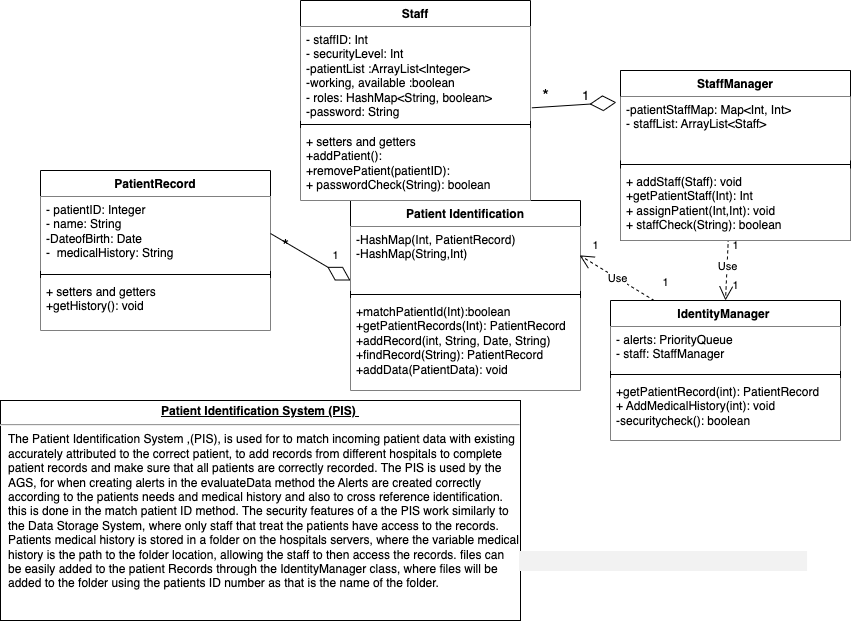

The diagram above was exported from draw.io. Its source (the exported page's mxGraphModel, read from the mxfile embedded in the PNG):
<mxGraphModel dx="1468" dy="938" grid="1" gridSize="10" guides="1" tooltips="1" connect="1" arrows="1" fold="1" page="1" pageScale="1" pageWidth="1100" pageHeight="850" background="none" math="0" shadow="0">
  <root>
    <mxCell id="0" />
    <mxCell id="1" parent="0" />
    <mxCell id="EqCnkNWWNvuYMl7siFdM-7" value="PatientRecord" style="swimlane;fontStyle=1;align=center;verticalAlign=top;childLayout=stackLayout;horizontal=1;startSize=26;horizontalStack=0;resizeParent=1;resizeParentMax=0;resizeLast=0;collapsible=1;marginBottom=0;whiteSpace=wrap;html=1;" parent="1" vertex="1">
      <mxGeometry x="240" y="170" width="230" height="160" as="geometry">
        <mxRectangle x="540" y="200" width="100" height="30" as="alternateBounds" />
      </mxGeometry>
    </mxCell>
    <mxCell id="EqCnkNWWNvuYMl7siFdM-8" value="- patientID: Integer&lt;br&gt;- name: String&lt;br&gt;-DateofBirth: Date&lt;br&gt;-&amp;nbsp; medicalHistory: String&amp;nbsp;" style="text;strokeColor=none;fillColor=default;align=left;verticalAlign=top;spacingLeft=4;spacingRight=4;overflow=hidden;rotatable=0;points=[[0,0.5],[1,0.5]];portConstraint=eastwest;whiteSpace=wrap;html=1;" parent="EqCnkNWWNvuYMl7siFdM-7" vertex="1">
      <mxGeometry y="26" width="230" height="74" as="geometry" />
    </mxCell>
    <mxCell id="EqCnkNWWNvuYMl7siFdM-9" value="" style="line;strokeWidth=1;fillColor=none;align=left;verticalAlign=middle;spacingTop=-1;spacingLeft=3;spacingRight=3;rotatable=0;labelPosition=right;points=[];portConstraint=eastwest;strokeColor=inherit;" parent="EqCnkNWWNvuYMl7siFdM-7" vertex="1">
      <mxGeometry y="100" width="230" height="8" as="geometry" />
    </mxCell>
    <mxCell id="EqCnkNWWNvuYMl7siFdM-10" value="+ setters and getters&lt;br&gt;+getHistory(): void&amp;nbsp;" style="text;strokeColor=none;fillColor=default;align=left;verticalAlign=top;spacingLeft=4;spacingRight=4;overflow=hidden;rotatable=0;points=[[0,0.5],[1,0.5]];portConstraint=eastwest;whiteSpace=wrap;html=1;" parent="EqCnkNWWNvuYMl7siFdM-7" vertex="1">
      <mxGeometry y="108" width="230" height="52" as="geometry" />
    </mxCell>
    <mxCell id="EqCnkNWWNvuYMl7siFdM-11" value="Patient Identification" style="swimlane;fontStyle=1;align=center;verticalAlign=top;childLayout=stackLayout;horizontal=1;startSize=26;horizontalStack=0;resizeParent=1;resizeParentMax=0;resizeLast=0;collapsible=1;marginBottom=0;whiteSpace=wrap;html=1;" parent="1" vertex="1">
      <mxGeometry x="550" y="200" width="230" height="190" as="geometry">
        <mxRectangle x="540" y="200" width="100" height="30" as="alternateBounds" />
      </mxGeometry>
    </mxCell>
    <mxCell id="EqCnkNWWNvuYMl7siFdM-12" value="-HashMap(Int, PatientRecord)&lt;br&gt;-HashMap(String,Int)" style="text;strokeColor=none;fillColor=default;align=left;verticalAlign=top;spacingLeft=4;spacingRight=4;overflow=hidden;rotatable=0;points=[[0,0.5],[1,0.5]];portConstraint=eastwest;whiteSpace=wrap;html=1;" parent="EqCnkNWWNvuYMl7siFdM-11" vertex="1">
      <mxGeometry y="26" width="230" height="64" as="geometry" />
    </mxCell>
    <mxCell id="EqCnkNWWNvuYMl7siFdM-13" value="" style="line;strokeWidth=1;fillColor=none;align=left;verticalAlign=middle;spacingTop=-1;spacingLeft=3;spacingRight=3;rotatable=0;labelPosition=right;points=[];portConstraint=eastwest;strokeColor=inherit;" parent="EqCnkNWWNvuYMl7siFdM-11" vertex="1">
      <mxGeometry y="90" width="230" height="8" as="geometry" />
    </mxCell>
    <mxCell id="EqCnkNWWNvuYMl7siFdM-14" value="+matchPatientId(Int):boolean&amp;nbsp;&lt;br&gt;+getPatientRecords(Int): PatientRecord&lt;br&gt;+addRecord(int, String, Date, String)&lt;br&gt;+findRecord(String): PatientRecord&lt;br&gt;+addData(PatientData): void&lt;br&gt;&lt;br&gt;&lt;br&gt;&amp;nbsp;" style="text;strokeColor=none;fillColor=default;align=left;verticalAlign=top;spacingLeft=4;spacingRight=4;overflow=hidden;rotatable=0;points=[[0,0.5],[1,0.5]];portConstraint=eastwest;whiteSpace=wrap;html=1;" parent="EqCnkNWWNvuYMl7siFdM-11" vertex="1">
      <mxGeometry y="98" width="230" height="92" as="geometry" />
    </mxCell>
    <mxCell id="EqCnkNWWNvuYMl7siFdM-19" value="IdentityManager&amp;nbsp;" style="swimlane;fontStyle=1;align=center;verticalAlign=top;childLayout=stackLayout;horizontal=1;startSize=26;horizontalStack=0;resizeParent=1;resizeParentMax=0;resizeLast=0;collapsible=1;marginBottom=0;whiteSpace=wrap;html=1;" parent="1" vertex="1">
      <mxGeometry x="810" y="300" width="230" height="140" as="geometry">
        <mxRectangle x="540" y="200" width="100" height="30" as="alternateBounds" />
      </mxGeometry>
    </mxCell>
    <mxCell id="EqCnkNWWNvuYMl7siFdM-20" value="- alerts: PriorityQueue&amp;nbsp;&lt;br&gt;- staff: StaffManager" style="text;strokeColor=none;fillColor=default;align=left;verticalAlign=top;spacingLeft=4;spacingRight=4;overflow=hidden;rotatable=0;points=[[0,0.5],[1,0.5]];portConstraint=eastwest;whiteSpace=wrap;html=1;" parent="EqCnkNWWNvuYMl7siFdM-19" vertex="1">
      <mxGeometry y="26" width="230" height="44" as="geometry" />
    </mxCell>
    <mxCell id="EqCnkNWWNvuYMl7siFdM-21" value="" style="line;strokeWidth=1;fillColor=none;align=left;verticalAlign=middle;spacingTop=-1;spacingLeft=3;spacingRight=3;rotatable=0;labelPosition=right;points=[];portConstraint=eastwest;strokeColor=inherit;" parent="EqCnkNWWNvuYMl7siFdM-19" vertex="1">
      <mxGeometry y="70" width="230" height="8" as="geometry" />
    </mxCell>
    <mxCell id="EqCnkNWWNvuYMl7siFdM-22" value="+getPatientRecord(int): PatientRecord&lt;br&gt;+ AddMedicalHistory(int): void&lt;br&gt;-securitycheck(): boolean" style="text;strokeColor=none;fillColor=default;align=left;verticalAlign=top;spacingLeft=4;spacingRight=4;overflow=hidden;rotatable=0;points=[[0,0.5],[1,0.5]];portConstraint=eastwest;whiteSpace=wrap;html=1;" parent="EqCnkNWWNvuYMl7siFdM-19" vertex="1">
      <mxGeometry y="78" width="230" height="62" as="geometry" />
    </mxCell>
    <mxCell id="EqCnkNWWNvuYMl7siFdM-23" value="StaffManager" style="swimlane;fontStyle=1;align=center;verticalAlign=top;childLayout=stackLayout;horizontal=1;startSize=26;horizontalStack=0;resizeParent=1;resizeParentMax=0;resizeLast=0;collapsible=1;marginBottom=0;whiteSpace=wrap;html=1;" parent="1" vertex="1">
      <mxGeometry x="820" y="70" width="230" height="160" as="geometry">
        <mxRectangle x="540" y="200" width="100" height="30" as="alternateBounds" />
      </mxGeometry>
    </mxCell>
    <mxCell id="EqCnkNWWNvuYMl7siFdM-24" value="-patientStaffMap: Map&amp;lt;Int, Int&amp;gt;&lt;br&gt;- staffList: ArrayList&amp;lt;Int&amp;gt;" style="text;strokeColor=none;fillColor=default;align=left;verticalAlign=top;spacingLeft=4;spacingRight=4;overflow=hidden;rotatable=0;points=[[0,0.5],[1,0.5]];portConstraint=eastwest;whiteSpace=wrap;html=1;" parent="EqCnkNWWNvuYMl7siFdM-23" vertex="1">
      <mxGeometry y="26" width="230" height="64" as="geometry" />
    </mxCell>
    <mxCell id="EqCnkNWWNvuYMl7siFdM-25" value="" style="line;strokeWidth=1;fillColor=none;align=left;verticalAlign=middle;spacingTop=-1;spacingLeft=3;spacingRight=3;rotatable=0;labelPosition=right;points=[];portConstraint=eastwest;strokeColor=inherit;" parent="EqCnkNWWNvuYMl7siFdM-23" vertex="1">
      <mxGeometry y="90" width="230" height="8" as="geometry" />
    </mxCell>
    <mxCell id="EqCnkNWWNvuYMl7siFdM-26" value="+ addStaff(Staff): void&lt;br&gt;+getPatientStaff(Int): Int&lt;br&gt;+ assignPatient(Int,Int): void&amp;nbsp;" style="text;strokeColor=none;fillColor=default;align=left;verticalAlign=top;spacingLeft=4;spacingRight=4;overflow=hidden;rotatable=0;points=[[0,0.5],[1,0.5]];portConstraint=eastwest;whiteSpace=wrap;html=1;" parent="EqCnkNWWNvuYMl7siFdM-23" vertex="1">
      <mxGeometry y="98" width="230" height="62" as="geometry" />
    </mxCell>
    <mxCell id="EqCnkNWWNvuYMl7siFdM-27" value="Staff" style="swimlane;fontStyle=1;align=center;verticalAlign=top;childLayout=stackLayout;horizontal=1;startSize=26;horizontalStack=0;resizeParent=1;resizeParentMax=0;resizeLast=0;collapsible=1;marginBottom=0;whiteSpace=wrap;html=1;" parent="1" vertex="1">
      <mxGeometry x="500" y="10" width="230" height="170" as="geometry">
        <mxRectangle x="350" y="30" width="100" height="30" as="alternateBounds" />
      </mxGeometry>
    </mxCell>
    <mxCell id="EqCnkNWWNvuYMl7siFdM-31" value="- staffID: Int&lt;br&gt;- securityLevel: Int&lt;br&gt;-patientList :ArrayList&amp;lt;Integer&amp;gt;&lt;br&gt;-working, available :boolean&lt;br&gt;- roles: HashMap&amp;lt;String, boolean&amp;gt;" style="text;strokeColor=none;fillColor=default;align=left;verticalAlign=top;spacingLeft=4;spacingRight=4;overflow=hidden;rotatable=0;points=[[0,0.5],[1,0.5]];portConstraint=eastwest;whiteSpace=wrap;html=1;" parent="EqCnkNWWNvuYMl7siFdM-27" vertex="1">
      <mxGeometry y="26" width="230" height="84" as="geometry" />
    </mxCell>
    <mxCell id="EqCnkNWWNvuYMl7siFdM-29" value="" style="line;strokeWidth=1;fillColor=none;align=left;verticalAlign=middle;spacingTop=-1;spacingLeft=3;spacingRight=3;rotatable=0;labelPosition=right;points=[];portConstraint=eastwest;strokeColor=inherit;" parent="EqCnkNWWNvuYMl7siFdM-27" vertex="1">
      <mxGeometry y="110" width="230" height="8" as="geometry" />
    </mxCell>
    <mxCell id="EqCnkNWWNvuYMl7siFdM-30" value="+ setters and getters&lt;br&gt;+addPatient():&lt;br&gt;+removePatient(patientID):&lt;br&gt;" style="text;strokeColor=none;fillColor=default;align=left;verticalAlign=top;spacingLeft=4;spacingRight=4;overflow=hidden;rotatable=0;points=[[0,0.5],[1,0.5]];portConstraint=eastwest;whiteSpace=wrap;html=1;" parent="EqCnkNWWNvuYMl7siFdM-27" vertex="1">
      <mxGeometry y="118" width="230" height="52" as="geometry" />
    </mxCell>
    <mxCell id="EqCnkNWWNvuYMl7siFdM-32" value="" style="endArrow=diamondThin;endFill=0;endSize=24;html=1;rounded=0;entryX=-0.018;entryY=0.092;entryDx=0;entryDy=0;entryPerimeter=0;exitX=1.006;exitY=0.849;exitDx=0;exitDy=0;exitPerimeter=0;" parent="1" source="EqCnkNWWNvuYMl7siFdM-31" target="EqCnkNWWNvuYMl7siFdM-24" edge="1">
      <mxGeometry width="160" relative="1" as="geometry">
        <mxPoint x="660" y="100" as="sourcePoint" />
        <mxPoint x="820" y="100" as="targetPoint" />
      </mxGeometry>
    </mxCell>
    <mxCell id="EqCnkNWWNvuYMl7siFdM-33" value="&lt;font style=&quot;font-size: 17px;&quot;&gt;*&lt;/font&gt;" style="text;html=1;align=center;verticalAlign=middle;resizable=1;points=[];autosize=1;strokeColor=none;fillColor=none;movable=1;rotatable=1;deletable=1;editable=1;locked=0;connectable=1;" parent="1" vertex="1">
      <mxGeometry x="730" y="80" width="30" height="30" as="geometry" />
    </mxCell>
    <mxCell id="EqCnkNWWNvuYMl7siFdM-34" value="&lt;span style=&quot;font-size: 13px;&quot;&gt;1&lt;/span&gt;" style="text;html=1;align=center;verticalAlign=middle;resizable=0;points=[];autosize=1;strokeColor=none;fillColor=none;fontSize=13;" parent="1" vertex="1">
      <mxGeometry x="770" y="80" width="30" height="30" as="geometry" />
    </mxCell>
    <mxCell id="EqCnkNWWNvuYMl7siFdM-38" value="Use" style="endArrow=open;endSize=12;dashed=1;html=1;rounded=0;exitX=0.47;exitY=1.032;exitDx=0;exitDy=0;exitPerimeter=0;entryX=0.5;entryY=0;entryDx=0;entryDy=0;" parent="1" source="EqCnkNWWNvuYMl7siFdM-26" target="EqCnkNWWNvuYMl7siFdM-19" edge="1">
      <mxGeometry width="160" relative="1" as="geometry">
        <mxPoint x="870" y="270" as="sourcePoint" />
        <mxPoint x="1030" y="270" as="targetPoint" />
      </mxGeometry>
    </mxCell>
    <mxCell id="EqCnkNWWNvuYMl7siFdM-39" value="&lt;span style=&quot;font-size: 11px;&quot;&gt;1&lt;/span&gt;" style="text;html=1;align=center;verticalAlign=middle;resizable=0;points=[];autosize=1;strokeColor=none;fillColor=none;fontSize=11;" parent="1" vertex="1">
      <mxGeometry x="920" y="230" width="30" height="30" as="geometry" />
    </mxCell>
    <mxCell id="EqCnkNWWNvuYMl7siFdM-40" value="&lt;span style=&quot;font-size: 11px;&quot;&gt;1&lt;/span&gt;" style="text;html=1;align=center;verticalAlign=middle;resizable=0;points=[];autosize=1;strokeColor=none;fillColor=none;fontSize=11;" parent="1" vertex="1">
      <mxGeometry x="920" y="270" width="30" height="30" as="geometry" />
    </mxCell>
    <mxCell id="EqCnkNWWNvuYMl7siFdM-42" value="&lt;font style=&quot;font-size: 17px;&quot;&gt;*&lt;/font&gt;" style="text;html=1;align=center;verticalAlign=middle;resizable=1;points=[];autosize=1;strokeColor=none;fillColor=none;movable=1;rotatable=1;deletable=1;editable=1;locked=0;connectable=1;" parent="1" vertex="1">
      <mxGeometry x="470" y="230" width="30" height="30" as="geometry" />
    </mxCell>
    <mxCell id="EqCnkNWWNvuYMl7siFdM-44" value="Use" style="endArrow=open;endSize=12;dashed=1;html=1;rounded=0;entryX=-0.028;entryY=0.828;entryDx=0;entryDy=0;entryPerimeter=0;exitX=0.13;exitY=1.104;exitDx=0;exitDy=0;exitPerimeter=0;" parent="1" source="EqCnkNWWNvuYMl7siFdM-46" target="EqCnkNWWNvuYMl7siFdM-45" edge="1">
      <mxGeometry width="160" relative="1" as="geometry">
        <mxPoint x="880" y="260" as="sourcePoint" />
        <mxPoint x="790" y="390" as="targetPoint" />
      </mxGeometry>
    </mxCell>
    <mxCell id="EqCnkNWWNvuYMl7siFdM-45" value="&lt;span style=&quot;font-size: 11px;&quot;&gt;1&lt;/span&gt;" style="text;html=1;align=center;verticalAlign=middle;resizable=0;points=[];autosize=1;strokeColor=none;fillColor=none;fontSize=11;" parent="1" vertex="1">
      <mxGeometry x="780" y="230" width="30" height="30" as="geometry" />
    </mxCell>
    <mxCell id="EqCnkNWWNvuYMl7siFdM-46" value="&lt;span style=&quot;font-size: 11px;&quot;&gt;1&lt;/span&gt;" style="text;html=1;align=center;verticalAlign=middle;resizable=0;points=[];autosize=1;strokeColor=none;fillColor=none;fontSize=11;" parent="1" vertex="1">
      <mxGeometry x="850" y="267" width="30" height="30" as="geometry" />
    </mxCell>
    <mxCell id="EqCnkNWWNvuYMl7siFdM-54" value="&lt;p style=&quot;margin:0px;margin-top:4px;text-align:center;text-decoration:underline;&quot;&gt;&lt;b&gt;Patient Identification System (PIS)&amp;nbsp;&lt;/b&gt;&lt;/p&gt;&lt;hr&gt;&lt;p style=&quot;margin:0px;margin-left:8px;&quot;&gt;The Patient Identification System ,(PIS), is used for to match incoming patient data with existing&lt;/p&gt;&lt;span style=&quot;box-sizing: border-box; color: transparent; position: absolute; cursor: text; transform-origin: 0% 0%; display: block; float: left; margin-bottom: -918px; margin-right: -918px; background-color: rgb(242, 242, 242); left: 514.103px; top: 550.57px; font-size: 16.4925px; font-family: sans-serif;&quot; class=&quot;textLayer--absolute&quot; dir=&quot;ltr&quot; role=&quot;presentation&quot;&gt; &lt;/span&gt;&lt;span style=&quot;box-sizing: border-box; color: transparent; position: absolute; cursor: text; transform-origin: 0% 0%; display: block; float: left; margin-bottom: -918px; margin-right: -918px; background-color: rgb(242, 242, 242); left: 518.685px; top: 550.57px; font-size: 16.4925px; font-family: sans-serif; transform: scaleX(1.00015);&quot; class=&quot;textLayer--absolute&quot; dir=&quot;ltr&quot; role=&quot;presentation&quot;&gt;patient records, ensuring that all data is&lt;/span&gt;&lt;p style=&quot;margin:0px;margin-left:8px;&quot;&gt;accurately attributed to the correct patient, to add records from different hospitals to complete patient records and make sure that all patients are correctly recorded. The PIS is used by the AGS, for when creating alerts in the evaluateData method the Alerts are created correctly according to the patients needs and medical history and also to cross reference identification. this is done in the match patient ID method. The security features of a the PIS work similarly to the Data Storage System, where only staff that treat the patients have access to the records. Patients medical history is stored in a folder on the hospitals servers, where the variable medical history is the path to the folder location, allowing the staff to then access the records. files can be easily added to the patient Records through the IdentityManager class, where files will be added to the folder using the patients ID number as that is the name of the folder.&amp;nbsp;&lt;br&gt;&lt;/p&gt;" style="verticalAlign=top;align=left;overflow=fill;fontSize=12;fontFamily=Helvetica;html=1;whiteSpace=wrap;" parent="1" vertex="1">
      <mxGeometry x="200" y="400" width="520" height="220" as="geometry" />
    </mxCell>
    <mxCell id="EqCnkNWWNvuYMl7siFdM-56" value="Staff" style="swimlane;fontStyle=1;align=center;verticalAlign=top;childLayout=stackLayout;horizontal=1;startSize=26;horizontalStack=0;resizeParent=1;resizeParentMax=0;resizeLast=0;collapsible=1;marginBottom=0;whiteSpace=wrap;html=1;" parent="1" vertex="1">
      <mxGeometry x="500" width="230" height="200" as="geometry">
        <mxRectangle x="350" y="30" width="100" height="30" as="alternateBounds" />
      </mxGeometry>
    </mxCell>
    <mxCell id="EqCnkNWWNvuYMl7siFdM-57" value="- staffID: Int&lt;br&gt;- securityLevel: Int&lt;br&gt;-patientList :ArrayList&amp;lt;Integer&amp;gt;&lt;br&gt;-working, available :boolean&lt;br&gt;- roles: HashMap&amp;lt;String, boolean&amp;gt;&lt;br&gt;-password: String" style="text;strokeColor=none;fillColor=default;align=left;verticalAlign=top;spacingLeft=4;spacingRight=4;overflow=hidden;rotatable=0;points=[[0,0.5],[1,0.5]];portConstraint=eastwest;whiteSpace=wrap;html=1;" parent="EqCnkNWWNvuYMl7siFdM-56" vertex="1">
      <mxGeometry y="26" width="230" height="94" as="geometry" />
    </mxCell>
    <mxCell id="EqCnkNWWNvuYMl7siFdM-58" value="" style="line;strokeWidth=1;fillColor=none;align=left;verticalAlign=middle;spacingTop=-1;spacingLeft=3;spacingRight=3;rotatable=0;labelPosition=right;points=[];portConstraint=eastwest;strokeColor=inherit;" parent="EqCnkNWWNvuYMl7siFdM-56" vertex="1">
      <mxGeometry y="120" width="230" height="8" as="geometry" />
    </mxCell>
    <mxCell id="EqCnkNWWNvuYMl7siFdM-59" value="+ setters and getters&lt;br&gt;+addPatient():&lt;br&gt;+removePatient(patientID):&lt;br&gt;+ passwordCheck(String): boolean" style="text;strokeColor=none;fillColor=default;align=left;verticalAlign=top;spacingLeft=4;spacingRight=4;overflow=hidden;rotatable=0;points=[[0,0.5],[1,0.5]];portConstraint=eastwest;whiteSpace=wrap;html=1;" parent="EqCnkNWWNvuYMl7siFdM-56" vertex="1">
      <mxGeometry y="128" width="230" height="72" as="geometry" />
    </mxCell>
    <mxCell id="EqCnkNWWNvuYMl7siFdM-60" value="StaffManager" style="swimlane;fontStyle=1;align=center;verticalAlign=top;childLayout=stackLayout;horizontal=1;startSize=26;horizontalStack=0;resizeParent=1;resizeParentMax=0;resizeLast=0;collapsible=1;marginBottom=0;whiteSpace=wrap;html=1;" parent="1" vertex="1">
      <mxGeometry x="820" y="70" width="230" height="170" as="geometry">
        <mxRectangle x="540" y="200" width="100" height="30" as="alternateBounds" />
      </mxGeometry>
    </mxCell>
    <mxCell id="EqCnkNWWNvuYMl7siFdM-61" value="-patientStaffMap: Map&amp;lt;Int, Int&amp;gt;&lt;br&gt;- staffList: ArrayList&amp;lt;Staff&amp;gt;" style="text;strokeColor=none;fillColor=default;align=left;verticalAlign=top;spacingLeft=4;spacingRight=4;overflow=hidden;rotatable=0;points=[[0,0.5],[1,0.5]];portConstraint=eastwest;whiteSpace=wrap;html=1;" parent="EqCnkNWWNvuYMl7siFdM-60" vertex="1">
      <mxGeometry y="26" width="230" height="64" as="geometry" />
    </mxCell>
    <mxCell id="EqCnkNWWNvuYMl7siFdM-62" value="" style="line;strokeWidth=1;fillColor=none;align=left;verticalAlign=middle;spacingTop=-1;spacingLeft=3;spacingRight=3;rotatable=0;labelPosition=right;points=[];portConstraint=eastwest;strokeColor=inherit;" parent="EqCnkNWWNvuYMl7siFdM-60" vertex="1">
      <mxGeometry y="90" width="230" height="8" as="geometry" />
    </mxCell>
    <mxCell id="EqCnkNWWNvuYMl7siFdM-63" value="+ addStaff(Staff): void&lt;br&gt;+getPatientStaff(Int): Int&lt;br&gt;+ assignPatient(Int,Int): void&amp;nbsp;&lt;br&gt;+ staffCheck(String): boolean" style="text;strokeColor=none;fillColor=default;align=left;verticalAlign=top;spacingLeft=4;spacingRight=4;overflow=hidden;rotatable=0;points=[[0,0.5],[1,0.5]];portConstraint=eastwest;whiteSpace=wrap;html=1;" parent="EqCnkNWWNvuYMl7siFdM-60" vertex="1">
      <mxGeometry y="98" width="230" height="72" as="geometry" />
    </mxCell>
    <mxCell id="Pkb1Vi_vEpgtSDJL4Ew--1" value="" style="endArrow=diamondThin;endFill=0;endSize=24;html=1;rounded=0;exitX=1;exitY=0.5;exitDx=0;exitDy=0;" edge="1" parent="1" source="EqCnkNWWNvuYMl7siFdM-8">
      <mxGeometry width="160" relative="1" as="geometry">
        <mxPoint x="470" y="246" as="sourcePoint" />
        <mxPoint x="550" y="280" as="targetPoint" />
      </mxGeometry>
    </mxCell>
    <mxCell id="EqCnkNWWNvuYMl7siFdM-43" value="&lt;span style=&quot;font-size: 11px;&quot;&gt;1&lt;/span&gt;" style="text;html=1;align=center;verticalAlign=middle;resizable=0;points=[];autosize=1;strokeColor=none;fillColor=none;fontSize=11;" parent="1" vertex="1">
      <mxGeometry x="520" y="240" width="30" height="30" as="geometry" />
    </mxCell>
  </root>
</mxGraphModel>